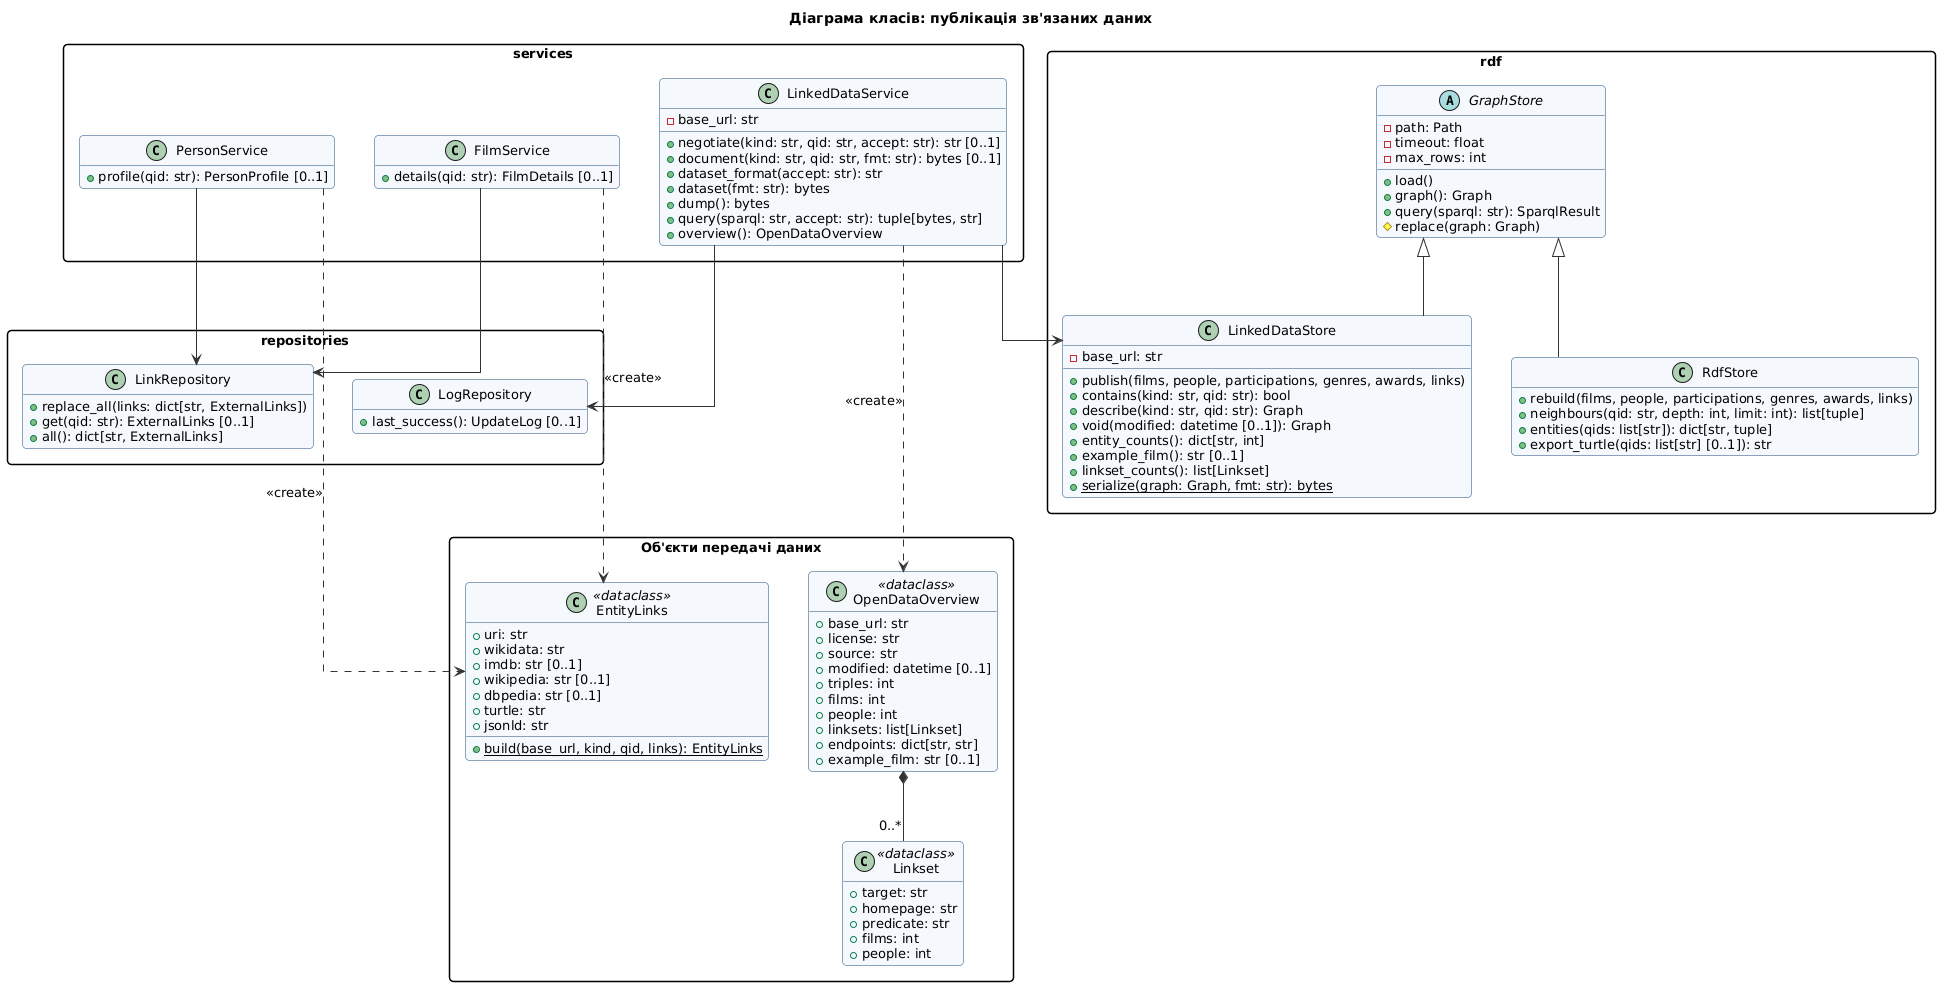

The diagram above was rendered by PlantUML. Its source (embedded in the PNG):
@startuml
!include common.iuml
skinparam class {
  BackgroundColor #F5F8FC
  BorderColor #1F4E79
}
skinparam packageStyle rectangle
skinparam linetype ortho
skinparam nodesep 40
skinparam ranksep 70
hide empty members
title Діаграма класів: публікація зв'язаних даних

package "services" {
  class LinkedDataService {
    -base_url: str
    +negotiate(kind: str, qid: str, accept: str): str [0..1]
    +document(kind: str, qid: str, fmt: str): bytes [0..1]
    +dataset_format(accept: str): str
    +dataset(fmt: str): bytes
    +dump(): bytes
    +query(sparql: str, accept: str): tuple[bytes, str]
    +overview(): OpenDataOverview
  }
  class FilmService {
    +details(qid: str): FilmDetails [0..1]
  }
  class PersonService {
    +profile(qid: str): PersonProfile [0..1]
  }
}

package "rdf" {
  abstract class GraphStore {
    -path: Path
    -timeout: float
    -max_rows: int
    +load()
    +graph(): Graph
    +query(sparql: str): SparqlResult
    #replace(graph: Graph)
  }
  class RdfStore {
    +rebuild(films, people, participations, genres, awards, links)
    +neighbours(qid: str, depth: int, limit: int): list[tuple]
    +entities(qids: list[str]): dict[str, tuple]
    +export_turtle(qids: list[str] [0..1]): str
  }
  class LinkedDataStore {
    -base_url: str
    +publish(films, people, participations, genres, awards, links)
    +contains(kind: str, qid: str): bool
    +describe(kind: str, qid: str): Graph
    +void(modified: datetime [0..1]): Graph
    +entity_counts(): dict[str, int]
    +example_film(): str [0..1]
    +linkset_counts(): list[Linkset]
    +serialize(graph: Graph, fmt: str): bytes {static}
  }
}

package "repositories" {
  class LinkRepository {
    +replace_all(links: dict[str, ExternalLinks])
    +get(qid: str): ExternalLinks [0..1]
    +all(): dict[str, ExternalLinks]
  }
  class LogRepository {
    +last_success(): UpdateLog [0..1]
  }
}

package "Об'єкти передачі даних" as dto {
  class EntityLinks <<dataclass>> {
    +uri: str
    +wikidata: str
    +imdb: str [0..1]
    +wikipedia: str [0..1]
    +dbpedia: str [0..1]
    +turtle: str
    +jsonld: str
    +{static} build(base_url, kind, qid, links): EntityLinks
  }
  class OpenDataOverview <<dataclass>> {
    +base_url: str
    +license: str
    +source: str
    +modified: datetime [0..1]
    +triples: int
    +films: int
    +people: int
    +linksets: list[Linkset]
    +endpoints: dict[str, str]
    +example_film: str [0..1]
  }
  class Linkset <<dataclass>> {
    +target: str
    +homepage: str
    +predicate: str
    +films: int
    +people: int
  }
}

GraphStore <|-- RdfStore
GraphStore <|-- LinkedDataStore
LinkedDataService -down-> LinkedDataStore
LinkedDataService -down-> LogRepository
LinkedDataService ..> OpenDataOverview : <<create>>
OpenDataOverview *-down- "0..*" Linkset
FilmService -down-> LinkRepository
PersonService -down-> LinkRepository
FilmService .down.> EntityLinks : <<create>>
PersonService .down.> EntityLinks : <<create>>
LinkedDataService -[hidden]right- FilmService
FilmService -[hidden]right- PersonService
LogRepository -[hidden]right- LinkRepository
LinkRepository -[hidden]down- EntityLinks
OpenDataOverview -[hidden]right- EntityLinks
@enduml